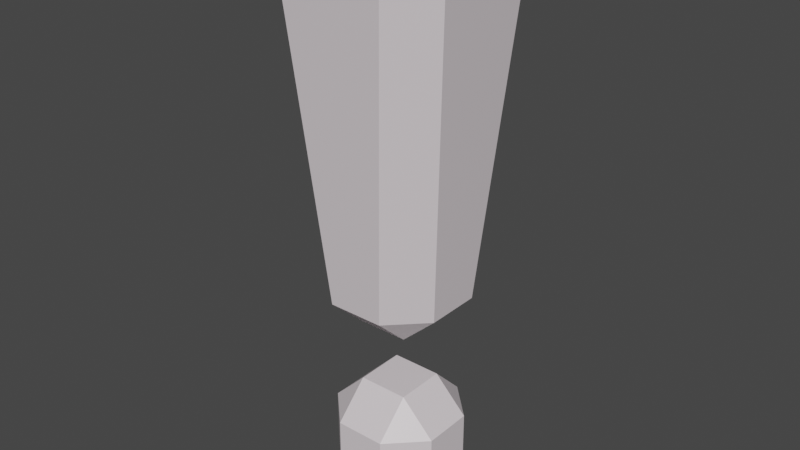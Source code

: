 # Source: wykrzyknik.blend  (saved by Blender 2.91.10; exported with 4.5.12 LTS)
import bpy
from mathutils import Matrix  # noqa: F401  (used for matrix-valued properties, if any)

bpy.ops.wm.read_factory_settings(use_empty=True)
scene = bpy.context.scene
scene.name = 'Scene'

# ---- collections
col_collection = bpy.data.collections.new('Collection'); scene.collection.children.link(col_collection)

# ---- materials (node trees are filled in below, after node groups)
mat_material = bpy.data.materials.new('Material')
mat_material.alpha_threshold = 0.0
mat_material.use_transparent_shadow = False
mat_material.line_color = (0.0, 0.0, 0.0, 1.0)

# ---- material node trees
mat_material.use_nodes = True; mat_material.node_tree.nodes.clear()
_N = mat_material.node_tree.nodes; _L = mat_material.node_tree.links
n0 = _N.new('ShaderNodeOutputMaterial'); n0.name = 'Material Output'; n0.location = (300, 300)
n1 = _N.new('ShaderNodeBsdfPrincipled'); n1.name = 'Principled BSDF'; n1.location = (10, 300)
n1.distribution = 'GGX'
n1.subsurface_method = 'BURLEY'
n1.inputs[0].default_value = (0.8, 0.7229, 0.7565, 1.0)
n1.inputs[2].default_value = 0.4
n1.inputs[3].default_value = 1.45
n1.inputs[27].default_value = (0.0, 0.0, 0.0, 1.0)
n1.inputs[28].default_value = 1.0
_L.new(n1.outputs[0], n0.inputs[0])
n0.is_active_output = True

# ---- world
world_world = bpy.data.worlds.new('World'); scene.world = world_world
world_world.use_nodes = True; world_world.node_tree.nodes.clear()
_N = world_world.node_tree.nodes; _L = world_world.node_tree.links
n0 = _N.new('ShaderNodeOutputWorld'); n0.name = 'World Output'; n0.location = (300, 300)
n1 = _N.new('ShaderNodeBackground'); n1.name = 'Background'; n1.location = (10, 300)
n1.inputs[0].default_value = (0.05088, 0.05088, 0.05088, 1.0)
_L.new(n1.outputs[0], n0.inputs[0])
n0.is_active_output = True
world_world.color = (0.05088, 0.05088, 0.05088)
world_world.use_sun_shadow = False
world_world.sun_shadow_jitter_overblur = 0.0

# ---- meshes
me_cube = bpy.data.meshes.new('Cube')
me_cube.from_pydata([(0.04437, 0.1044, 0.04437), (0.04437, 0.04437, 0.1044), (0.1044, 0.04437, 0.04437), (0.04437, 0.04437, -0.1044), (0.04437, 0.1044, -0.04437), (0.1044, 0.04437, -0.04437), (0.1044, -0.04437, 0.04437), (0.04437, -0.04437, 0.1044), (0.04437, -0.1044, 0.04437), (0.1044, -0.04437, -0.04437), (0.04437, -0.1044, -0.04437), (0.04437, -0.04437, -0.1044), (-0.04437, 0.1044, 0.04437), (-0.1044, 0.04437, 0.04437), (-0.04437, 0.04437, 0.1044), (-0.1044, 0.04437, -0.04437), (-0.04437, 0.1044, -0.04437), (-0.04437, 0.04437, -0.1044), (-0.1044, -0.04437, 0.04437), (-0.04437, -0.1044, 0.04437), (-0.04437, -0.04437, 0.1044), (-0.04437, -0.04437, -0.1044), (-0.04437, -0.1044, -0.04437), (-0.1044, -0.04437, -0.04437), (0.0927, 0.1529, 0.8282), (0.09764, 0.09764, 0.888), (0.1529, 0.0927, 0.8282), (0.04437, 0.04437, 0.2173), (0.04893, 0.1091, 0.2771), (0.1091, 0.04893, 0.2771), (0.1529, -0.0927, 0.8282), (0.09764, -0.09764, 0.888), (0.0927, -0.1529, 0.8282), (0.1091, -0.04893, 0.2771), (0.04893, -0.1091, 0.2771), (0.04437, -0.04437, 0.2173), (-0.0927, 0.1529, 0.8282), (-0.1529, 0.0927, 0.8282), (-0.09764, 0.09764, 0.888), (-0.1091, 0.04893, 0.2771), (-0.04893, 0.1091, 0.2771), (-0.04437, 0.04437, 0.2173), (-0.1529, -0.0927, 0.8282), (-0.0927, -0.1529, 0.8282), (-0.09764, -0.09764, 0.888), (-0.04437, -0.04437, 0.2173), (-0.04893, -0.1091, 0.2771), (-0.1091, -0.04893, 0.2771)], [], [(17, 3, 11, 21), (23, 18, 13, 15), (40, 36, 24, 28), (10, 8, 19, 22), (1, 14, 20, 7), (5, 2, 6, 9), (41, 27, 35, 45), (47, 42, 37, 39), (34, 32, 43, 46), (25, 38, 44, 31), (29, 26, 30, 33), (0, 1, 2), (3, 4, 5), (6, 7, 8), (9, 10, 11), (12, 13, 14), (15, 16, 17), (18, 19, 20), (21, 22, 23), (24, 25, 26), (27, 28, 29), (30, 31, 32), (33, 34, 35), (36, 37, 38), (39, 40, 41), (42, 43, 44), (45, 46, 47), (17, 21, 23, 15), (3, 17, 16, 4), (2, 5, 4, 0), (22, 19, 18, 23), (8, 10, 9, 6), (12, 16, 15, 13), (7, 20, 19, 8), (1, 7, 6, 2), (21, 11, 10, 22), (20, 14, 13, 18), (14, 1, 0, 12), (11, 3, 5, 9), (41, 45, 47, 39), (27, 41, 40, 28), (26, 29, 28, 24), (46, 43, 42, 47), (32, 34, 33, 30), (36, 40, 39, 37), (31, 44, 43, 32), (25, 31, 30, 26), (45, 35, 34, 46), (44, 38, 37, 42), (38, 25, 24, 36), (35, 27, 29, 33), (16, 12, 0, 4)])
_uv = me_cube.uv_layers.new(name='UVMap')
_uv.uv.foreach_set('vector', [0.1969, 0.5719, 0.3031, 0.5719, 0.3031, 0.6781, 0.1969, 0.6781, 0.4469, 0.07186, 0.5531, 0.07186, 0.5531, 0.1781, 0.4469, 0.1781, 0.3973, 0.318, 0.6027, 0.3, 0.6027, 0.45, 0.3973, 0.432, 0.4469, 0.8219, 0.5531, 0.8219, 0.5531, 0.9281, 0.4469, 0.9281, 0.6969, 0.5719, 0.8031, 0.5719, 0.8031, 0.6781, 0.6969, 0.6781, 0.4469, 0.5719, 0.5531, 0.5719, 0.5531, 0.6781, 0.4469, 0.6781, 0.1969, 0.5719, 0.3031, 0.5719, 0.3031, 0.6781, 0.1969, 0.6781, 0.3973, 0.06803, 0.6027, 0.05001, 0.6027, 0.2, 0.3973, 0.182, 0.3973, 0.818, 0.6027, 0.8, 0.6027, 0.95, 0.3973, 0.932, 0.6726, 0.5476, 0.8274, 0.5476, 0.8274, 0.7024, 0.6726, 0.7024, 0.3973, 0.568, 0.6027, 0.55, 0.6027, 0.7, 0.3973, 0.682, 0.5531, 0.4281, 0.625, 0.4281, 0.5531, 0.5, 0.3031, 0.5719, 0.3031, 0.5, 0.375, 0.5719, 0.5531, 0.6781, 0.625, 0.6781, 0.5531, 0.75, 0.4469, 0.75, 0.375, 0.8219, 0.375, 0.8219, 0.5531, 0.25, 0.625, 0.1781, 0.625, 0.1781, 0.4469, 0.1781, 0.4469, 0.25, 0.375, 0.1781, 0.5531, 0.07186, 0.5531, 0.0, 0.625, 0.07186, 0.1969, 0.6781, 0.1969, 0.75, 0.125, 0.6781, 0.6027, 0.45, 0.625, 0.4524, 0.6009, 0.5, 0.3031, 0.5719, 0.3086, 0.5, 0.375, 0.5664, 0.6027, 0.7, 0.625, 0.7024, 0.6009, 0.75, 0.3807, 0.6836, 0.3086, 0.75, 0.375, 0.6781, 0.6009, 0.2503, 0.6009, 0.25, 0.625, 0.2024, 0.1193, 0.5664, 0.1914, 0.5, 0.125, 0.5719, 0.6027, 0.05001, 0.6009, 0.0, 0.625, 0.04757, 0.1969, 0.6781, 0.1914, 0.75, 0.125, 0.6836, 0.1969, 0.5719, 0.1969, 0.6781, 0.125, 0.6781, 0.125, 0.5719, 0.3031, 0.5719, 0.1969, 0.5719, 0.1969, 0.5, 0.3031, 0.5, 0.5531, 0.5719, 0.4469, 0.5719, 0.4469, 0.4281, 0.5531, 0.4281, 0.4469, 0.0, 0.5531, 0.0, 0.5531, 0.07186, 0.4469, 0.07186, 0.5531, 0.8219, 0.4469, 0.8219, 0.4469, 0.6781, 0.5531, 0.6781, 0.5531, 0.3219, 0.4469, 0.3219, 0.4469, 0.1781, 0.5531, 0.1781, 0.625, 0.8219, 0.625, 0.9281, 0.5531, 0.9281, 0.5531, 0.8219, 0.6969, 0.5719, 0.6969, 0.6781, 0.5531, 0.6781, 0.5531, 0.5719, 0.1969, 0.6781, 0.3031, 0.6781, 0.3031, 0.75, 0.1969, 0.75, 0.625, 0.07186, 0.625, 0.1781, 0.5531, 0.1781, 0.5531, 0.07186, 0.625, 0.3219, 0.625, 0.4281, 0.5531, 0.4281, 0.5531, 0.3219, 0.3031, 0.6781, 0.3031, 0.5719, 0.4469, 0.5719, 0.4469, 0.6781, 0.1969, 0.5719, 0.1969, 0.6781, 0.125, 0.6836, 0.125, 0.5664, 0.3031, 0.5719, 0.1969, 0.5719, 0.1914, 0.5, 0.3086, 0.5, 0.6027, 0.55, 0.3973, 0.568, 0.3973, 0.432, 0.6027, 0.45, 0.3955, 0.0, 0.6009, 0.0, 0.6027, 0.05001, 0.3973, 0.06803, 0.6027, 0.8, 0.3973, 0.818, 0.3973, 0.682, 0.6027, 0.7, 0.6027, 0.3, 0.3973, 0.318, 0.3973, 0.182, 0.6027, 0.2, 0.625, 0.7976, 0.625, 0.9524, 0.6027, 0.95, 0.6027, 0.8, 0.6726, 0.5476, 0.6726, 0.7024, 0.6027, 0.7, 0.6027, 0.55, 0.1969, 0.6781, 0.3031, 0.6781, 0.3086, 0.75, 0.1914, 0.75, 0.625, 0.04757, 0.625, 0.2024, 0.6027, 0.2, 0.6027, 0.05001, 0.625, 0.2976, 0.625, 0.4524, 0.6027, 0.45, 0.6027, 0.3, 0.3031, 0.6781, 0.3031, 0.5719, 0.3973, 0.568, 0.3973, 0.682, 0.4469, 0.3219, 0.5531, 0.3219, 0.5531, 0.4281, 0.4469, 0.4281])
me_cube.materials.append(mat_material)
me_cube.use_remesh_preserve_volume = False
me_cube.use_remesh_preserve_attributes = False
me_cube.use_mirror_vertex_groups = False
me_cube.update()

# ---- objects
ob_cube = bpy.data.objects.new('Cube', me_cube)

# ---- transforms, parenting, visibility, modifiers, constraints
ob_cube.location = (0.0, 0.0, 0.0)
ob_cube.lock_rotations_4d = False
ob_cube.empty_display_type = 'ARROWS'
ob_cube.lineart.crease_threshold = 0.0

# ---- collection membership
col_collection.objects.link(ob_cube)

# ---- scene / render settings (as saved in the file)
scene.frame_start = 1; scene.frame_end = 250; scene.frame_set(1)
scene.render.engine = 'BLENDER_EEVEE_NEXT'
scene.cycles.use_denoising = False
scene.cycles.samples = 128
scene.cycles.sampling_pattern = 'TABULATED_SOBOL'
scene.cycles.use_adaptive_sampling = False
scene.cycles.use_light_tree = False
scene.view_settings.view_transform = 'Filmic'
bpy.context.view_layer.update()

# ---- added for rendering (the .blend has no active camera and no usable light): camera, sun
cam_auto = bpy.data.cameras.new('AutoCamera')
cam_auto.lens = 50.0
cam_auto.sensor_width = 36.0
cam_auto.clip_end = 1000.0
ob_auto_camera = bpy.data.objects.new('AutoCamera', cam_auto)
scene.collection.objects.link(ob_auto_camera)
ob_auto_camera.location = (1.00152, -1.20182, 1.19303)
ob_auto_camera.rotation_euler = (1.09748, -7.21219e-08, 0.694738)
scene.camera = ob_auto_camera
light_auto_sun = bpy.data.lights.new('AutoSun', 'SUN')
light_auto_sun.energy = 3.0
light_auto_sun.angle = 0.0523599
ob_auto_sun = bpy.data.objects.new('AutoSun', light_auto_sun)
scene.collection.objects.link(ob_auto_sun)
ob_auto_sun.rotation_euler = (0.872665, 0.174533, 0.523599)
bpy.context.view_layer.update()
